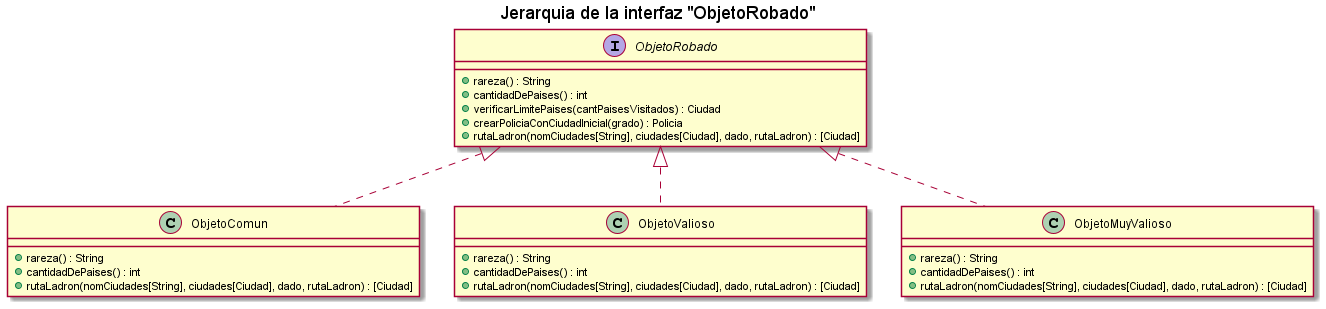

The diagram above was rendered by PlantUML. Its source (embedded in the PNG):
@startuml
title Jerarquia de la interfaz "ObjetoRobado"
interface ObjetoRobado{
    + rareza() : String
    + cantidadDePaises() : int
    + verificarLimitePaises(cantPaisesVisitados) : Ciudad
    + crearPoliciaConCiudadInicial(grado) : Policia
    + rutaLadron(nomCiudades[String], ciudades[Ciudad], dado, rutaLadron) : [Ciudad]
}

class ObjetoComun{
    + rareza() : String
    + cantidadDePaises() : int
    + rutaLadron(nomCiudades[String], ciudades[Ciudad], dado, rutaLadron) : [Ciudad]
}
class ObjetoValioso{
    + rareza() : String
    + cantidadDePaises() : int
    + rutaLadron(nomCiudades[String], ciudades[Ciudad], dado, rutaLadron) : [Ciudad]
}
class ObjetoMuyValioso{
    + rareza() : String
    + cantidadDePaises() : int
    + rutaLadron(nomCiudades[String], ciudades[Ciudad], dado, rutaLadron) : [Ciudad]
}

ObjetoRobado <|.. ObjetoComun
ObjetoRobado <|.. ObjetoValioso
ObjetoRobado <|.. ObjetoMuyValioso

@enduml